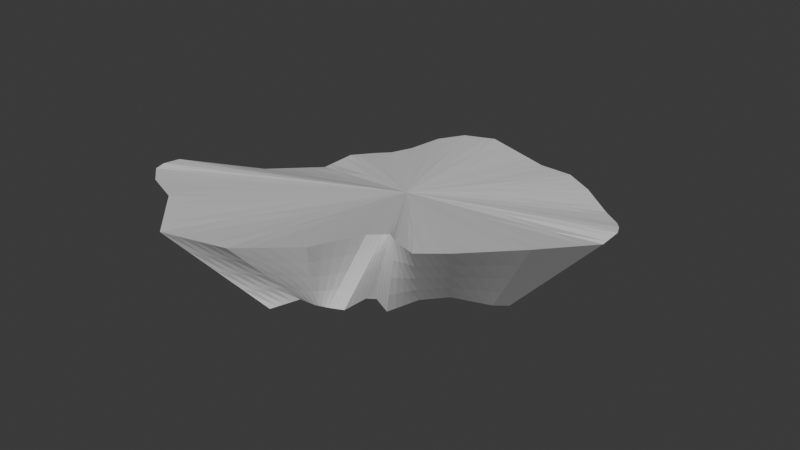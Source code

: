 # Source: Island_4.blend  (saved by Blender 4.2.66; exported with 4.5.12 LTS)
import bpy
from mathutils import Matrix  # noqa: F401  (used for matrix-valued properties, if any)

bpy.ops.wm.read_factory_settings(use_empty=True)
scene = bpy.context.scene
scene.name = 'Scene'

# ---- collections
col_collection = bpy.data.collections.new('Collection'); scene.collection.children.link(col_collection)

# ---- world
world_world = bpy.data.worlds.new('World'); scene.world = world_world
world_world.use_nodes = True; world_world.node_tree.nodes.clear()
_N = world_world.node_tree.nodes; _L = world_world.node_tree.links
n0 = _N.new('ShaderNodeOutputWorld'); n0.name = 'World Output'; n0.location = (300, 300)
n1 = _N.new('ShaderNodeBackground'); n1.name = 'Background'; n1.location = (10, 300)
n1.inputs[0].default_value = (0.05088, 0.05088, 0.05088, 1.0)
_L.new(n1.outputs[0], n0.inputs[0])
n0.is_active_output = True
world_world.color = (0.05088, 0.05088, 0.05088)
world_world.sun_shadow_jitter_overblur = 0.0

# ---- meshes
me_cylinder = bpy.data.meshes.new('Cylinder')
me_cylinder.from_pydata([(0.1639, 2.68, -0.5652), (-0.1168, 4.148, 0.167), (0.3611, 2.661, -0.5567), (0.4993, 4.128, 0.167), (0.5502, 2.604, -0.5509), (1.071, 3.788, 0.1739), (0.6879, 2.122, -1.027), (1.753, 3.24, 0.1605), (0.8494, 2.028, -0.963), (2.176, 2.843, 0.2537), (0.9673, 1.857, -1.004), (2.345, 2.594, 0.3337), (1.068, 1.708, -0.9542), (2.477, 2.315, 0.3902), (1.107, 1.467, -1.067), (2.509, 1.819, 0.4032), (1.151, 0.9233, -0.7908), (2.419, -0.05658, 1.056), (1.143, -0.1952, -0.129), (2.176, -1.565, 1.542), (1.074, -0.8489, 0.09797), (1.945, -2.079, 1.678), (1.087, -1.573, 0.2491), (1.674, -2.086, 1.763), (1.201, -1.988, 0.7547), (1.604, -2.1, 1.844), (1.13, -2.48, 0.7172), (1.527, -2.131, 1.829), (0.9616, -2.603, 0.7449), (1.405, -2.332, 1.866), (0.7752, -2.668, 0.7458), (1.243, -3.24, 2.006), (0.5813, -2.741, 0.7914), (0.5061, -3.866, 1.997), (0.2993, -3.03, 0.6701), (-0.464, -4.086, 1.984), (-0.06463, -2.644, 0.9541), (-1.453, -3.142, 1.83), (-0.4296, -2.675, 0.635), (-2.132, -2.829, 1.761), (-0.7785, -2.406, 0.3898), (-2.548, -2.485, 1.696), (-0.9988, -2.244, 0.5385), (-2.611, -2.288, 1.693), (-1.066, -1.705, 0.4161), (-2.705, -1.923, 1.609), (-1.364, -0.05197, -0.1622), (-2.772, -0.1463, 0.8154), (-1.437, 0.8969, -0.7907), (-2.852, 1.361, 0.3053), (-1.542, 1.248, -0.6347), (-2.883, 2.082, 0.2886), (-1.443, 1.653, -0.67), (-2.787, 2.651, 0.1642), (-1.314, 1.873, -0.7342), (-2.645, 2.942, 0.1205), (-1.25, 1.991, -0.7497), (-2.488, 3.339, 0.117), (-0.431, 2.168, -0.8371), (-2.361, 3.984, 0.133), (-0.2815, 2.438, -0.7299), (-2.051, 4.409, 0.1548), (-0.0479, 2.571, -0.7069), (-1.451, 4.565, 0.1889)], [], [(0, 1, 3, 2), (2, 3, 5, 4), (4, 5, 7, 6), (6, 7, 9, 8), (8, 9, 11, 10), (10, 11, 13, 12), (12, 13, 15, 14), (14, 15, 17, 16), (16, 17, 19, 18), (18, 19, 21, 20), (20, 21, 23, 22), (22, 23, 25, 24), (24, 25, 27, 26), (26, 27, 29, 28), (28, 29, 31, 30), (30, 31, 33, 32), (32, 33, 35, 34), (34, 35, 37, 36), (36, 37, 39, 38), (38, 39, 41, 40), (40, 41, 43, 42), (42, 43, 45, 44), (44, 45, 47, 46), (46, 47, 49, 48), (48, 49, 51, 50), (50, 51, 53, 52), (52, 53, 55, 54), (54, 55, 57, 56), (56, 57, 59, 58), (58, 59, 61, 60), (3, 1, 63, 61, 59, 57, 55, 53, 51, 49, 47, 45, 43, 41, 39, 37, 35, 33, 31, 29, 27, 25, 23, 21, 19, 17, 15, 13, 11, 9, 7, 5), (60, 61, 63, 62), (62, 63, 1, 0), (0, 2, 4, 6, 8, 10, 12, 14, 16, 18, 20, 22, 24, 26, 28, 30, 32, 34, 36, 38, 40, 42, 44, 46, 48, 50, 52, 54, 56, 58, 60, 62)])
_uv = me_cylinder.uv_layers.new(name='UVMap')
_uv.uv.foreach_set('vector', [1.0, 0.5, 1.0, 1.0, 0.9688, 1.0, 0.9688, 0.5, 0.9688, 0.5, 0.9688, 1.0, 0.9375, 1.0, 0.9375, 0.5, 0.9375, 0.5, 0.9375, 1.0, 0.9062, 1.0, 0.9062, 0.5, 0.9062, 0.5, 0.9062, 1.0, 0.875, 1.0, 0.875, 0.5, 0.875, 0.5, 0.875, 1.0, 0.8438, 1.0, 0.8437, 0.5, 0.8437, 0.5, 0.8438, 1.0, 0.8125, 1.0, 0.8125, 0.5, 0.8125, 0.5, 0.8125, 1.0, 0.7812, 1.0, 0.7812, 0.5, 0.7812, 0.5, 0.7812, 1.0, 0.75, 1.0, 0.75, 0.5, 0.75, 0.5, 0.75, 1.0, 0.7188, 1.0, 0.7188, 0.5, 0.7188, 0.5, 0.7188, 1.0, 0.6875, 1.0, 0.6875, 0.5, 0.6875, 0.5, 0.6875, 1.0, 0.6563, 1.0, 0.6562, 0.5, 0.6562, 0.5, 0.6563, 1.0, 0.6289, 1.0, 0.625, 0.5, 0.625, 0.5, 0.6289, 1.0, 0.5745, 1.0, 0.5938, 0.5, 0.5938, 0.5, 0.5745, 1.0, 0.5625, 1.0, 0.5625, 0.5, 0.5625, 0.5, 0.5625, 1.0, 0.5312, 1.0, 0.5312, 0.5, 0.5312, 0.5, 0.5312, 1.0, 0.5, 1.0, 0.5, 0.5, 0.5, 0.5, 0.5, 1.0, 0.4688, 1.0, 0.4688, 0.5, 0.4688, 0.5, 0.4688, 1.0, 0.4375, 1.0, 0.4375, 0.5, 0.4375, 0.5, 0.4375, 1.0, 0.4063, 1.0, 0.4062, 0.5, 0.4062, 0.5, 0.4063, 1.0, 0.375, 1.0, 0.375, 0.5, 0.375, 0.5, 0.375, 1.0, 0.3438, 1.0, 0.3438, 0.5, 0.3438, 0.5, 0.3438, 1.0, 0.3125, 1.0, 0.3125, 0.5, 0.3125, 0.5, 0.3125, 1.0, 0.2812, 1.0, 0.2812, 0.5, 0.2812, 0.5, 0.2812, 1.0, 0.25, 1.0, 0.25, 0.5, 0.25, 0.5, 0.25, 1.0, 0.2188, 1.0, 0.2188, 0.5, 0.2188, 0.5, 0.2188, 1.0, 0.1875, 1.0, 0.1875, 0.5, 0.1875, 0.5, 0.1875, 1.0, 0.1562, 1.0, 0.1562, 0.5, 0.1562, 0.5, 0.1562, 1.0, 0.125, 1.0, 0.125, 0.5, 0.125, 0.5, 0.125, 1.0, 0.09375, 1.0, 0.09375, 0.5, 0.09375, 0.5, 0.09375, 1.0, 0.0625, 1.0, 0.0625, 0.5, 0.2968, 0.4854, 0.25, 0.49, 0.2032, 0.4854, 0.1582, 0.4717, 0.1167, 0.4496, 0.08029, 0.4197, 0.05045, 0.3833, 0.02827, 0.3418, 0.01461, 0.2968, 0.01, 0.25, 0.01461, 0.2032, 0.02827, 0.1582, 0.05045, 0.1167, 0.08029, 0.08029, 0.1167, 0.05045, 0.1582, 0.02827, 0.2032, 0.01461, 0.25, 0.01, 0.2968, 0.01461, 0.3418, 0.02827, 0.3578, 0.03678, 0.4206, 0.08769, 0.4496, 0.1167, 0.4717, 0.1582, 0.4854, 0.2032, 0.49, 0.25, 0.4854, 0.2968, 0.4717, 0.3418, 0.4496, 0.3833, 0.4197, 0.4197, 0.3833, 0.4496, 0.3418, 0.4717, 0.0625, 0.5, 0.0625, 1.0, 0.03125, 1.0, 0.03125, 0.5, 0.03125, 0.5, 0.03125, 1.0, 0.0, 1.0, 0.0, 0.5, 0.75, 0.49, 0.7968, 0.4854, 0.8418, 0.4717, 0.8833, 0.4496, 0.9197, 0.4197, 0.9496, 0.3833, 0.9717, 0.3418, 0.9854, 0.2968, 0.99, 0.25, 0.9854, 0.2032, 0.9717, 0.1582, 0.9496, 0.1167, 0.9197, 0.08029, 0.8833, 0.05045, 0.8418, 0.02827, 0.7968, 0.01461, 0.75, 0.01, 0.7032, 0.01461, 0.6582, 0.02827, 0.6167, 0.05045, 0.5803, 0.08029, 0.5504, 0.1167, 0.5283, 0.1582, 0.5146, 0.2032, 0.51, 0.25, 0.5146, 0.2968, 0.5283, 0.3418, 0.5504, 0.3833, 0.5803, 0.4197, 0.6167, 0.4496, 0.6582, 0.4717, 0.7032, 0.4854])
me_cylinder.update()

# ---- objects
ob_cylinder = bpy.data.objects.new('Cylinder', me_cylinder)

# ---- transforms, parenting, visibility, modifiers, constraints
ob_cylinder.location = (0.0, 0.0, 0.0)
_m = ob_cylinder.modifiers.new('Subdivision', 'SUBSURF')
_m.subdivision_type = 'SIMPLE'
_m.levels = 2

# ---- collection membership
col_collection.objects.link(ob_cylinder)

# ---- scene / render settings (as saved in the file)
scene.frame_start = 1; scene.frame_end = 250; scene.frame_set(1)
scene.render.engine = 'BLENDER_EEVEE_NEXT'
bpy.context.view_layer.update()

# ---- added for rendering (the .blend has no active camera and no usable light): camera, sun
cam_auto = bpy.data.cameras.new('AutoCamera')
cam_auto.lens = 50.0
cam_auto.sensor_width = 36.0
cam_auto.clip_end = 1000.0
ob_auto_camera = bpy.data.objects.new('AutoCamera', cam_auto)
scene.collection.objects.link(ob_auto_camera)
ob_auto_camera.location = (9.66385, -11.5817, 8.35013)
ob_auto_camera.rotation_euler = (1.09748, -7.21219e-08, 0.694738)
scene.camera = ob_auto_camera
light_auto_sun = bpy.data.lights.new('AutoSun', 'SUN')
light_auto_sun.energy = 3.0
light_auto_sun.angle = 0.0523599
ob_auto_sun = bpy.data.objects.new('AutoSun', light_auto_sun)
scene.collection.objects.link(ob_auto_sun)
ob_auto_sun.rotation_euler = (0.872665, 0.174533, 0.523599)
bpy.context.view_layer.update()
